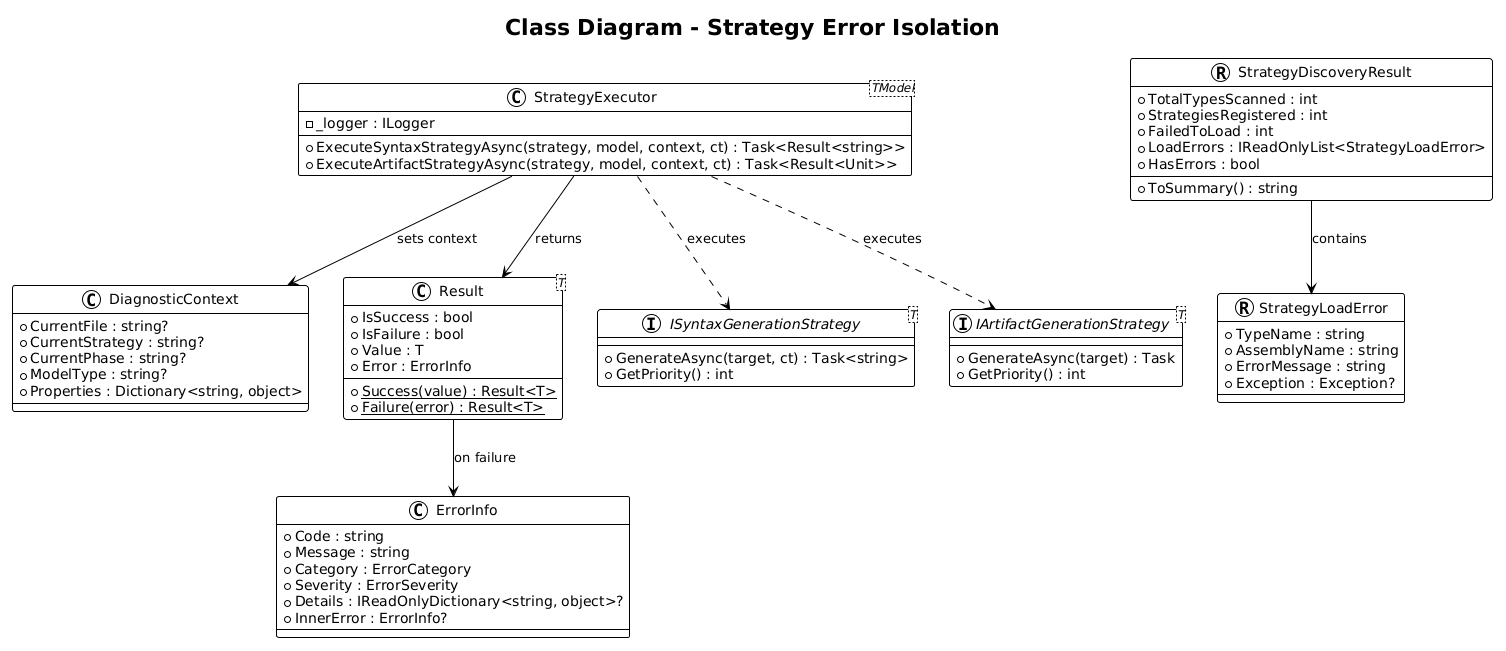

The diagram above was rendered by PlantUML. Its source (embedded in the PNG):
@startuml
!theme plain

title Class Diagram - Strategy Error Isolation

class "StrategyExecutor<TModel>" as Executor {
    - _logger : ILogger
    + ExecuteSyntaxStrategyAsync(strategy, model, context, ct) : Task<Result<string>>
    + ExecuteArtifactStrategyAsync(strategy, model, context, ct) : Task<Result<Unit>>
}

class DiagnosticContext {
    + CurrentFile : string?
    + CurrentStrategy : string?
    + CurrentPhase : string?
    + ModelType : string?
    + Properties : Dictionary<string, object>
}

record StrategyDiscoveryResult {
    + TotalTypesScanned : int
    + StrategiesRegistered : int
    + FailedToLoad : int
    + LoadErrors : IReadOnlyList<StrategyLoadError>
    + HasErrors : bool
    + ToSummary() : string
}

record StrategyLoadError {
    + TypeName : string
    + AssemblyName : string
    + ErrorMessage : string
    + Exception : Exception?
}

class "Result<T>" as Result {
    + IsSuccess : bool
    + IsFailure : bool
    + Value : T
    + Error : ErrorInfo
    {static} + Success(value) : Result<T>
    {static} + Failure(error) : Result<T>
}

class ErrorInfo {
    + Code : string
    + Message : string
    + Category : ErrorCategory
    + Severity : ErrorSeverity
    + Details : IReadOnlyDictionary<string, object>?
    + InnerError : ErrorInfo?
}

interface "ISyntaxGenerationStrategy<T>" as ISyntax {
    + GenerateAsync(target, ct) : Task<string>
    + GetPriority() : int
}

interface "IArtifactGenerationStrategy<T>" as IArtifact {
    + GenerateAsync(target) : Task
    + GetPriority() : int
}

Executor --> DiagnosticContext : sets context
Executor --> Result : returns
Executor ..> ISyntax : executes
Executor ..> IArtifact : executes
Result --> ErrorInfo : on failure
StrategyDiscoveryResult --> StrategyLoadError : contains
@enduml